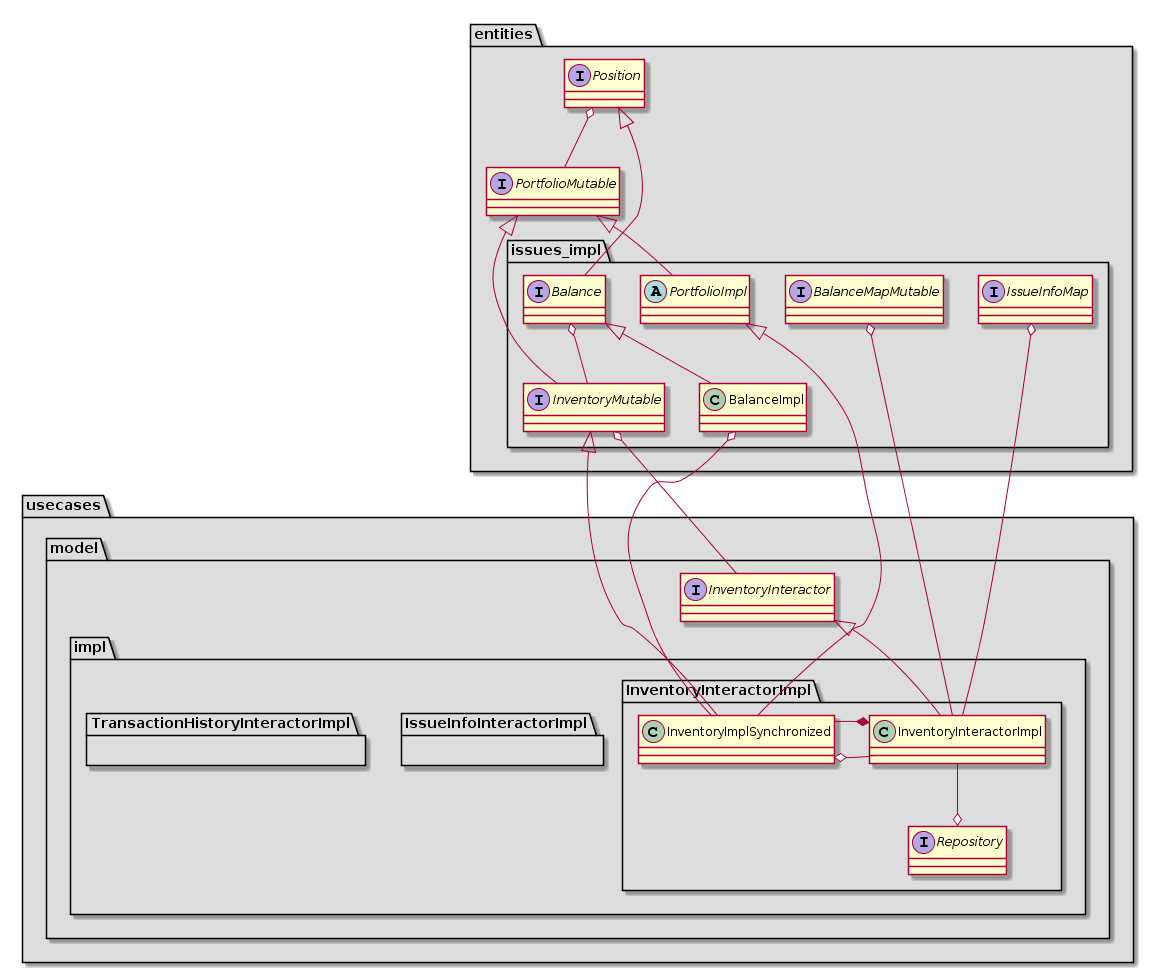

The diagram above was rendered by PlantUML. Its source (embedded in the PNG):
@startuml
namespace entities #DDDDDD {

interface Position
interface PortfolioMutable


Position o-- PortfolioMutable
}
namespace entities.issues_impl #DDDDDD {
interface Balance
class BalanceImpl
interface BalanceMapMutable
interface InventoryMutable
interface IssueInfoMap
abstract PortfolioImpl

entities.Position<|--Balance
Balance <|--BalanceImpl
entities.PortfolioMutable<|--InventoryMutable
entities.PortfolioMutable<|--PortfolioImpl

Balance o--InventoryMutable
}



namespace usecases #DDDDDD {
}


namespace usecases.model #DDDDDD {
interface InventoryInteractor

entities.issues_impl.InventoryMutable o--InventoryInteractor

}

namespace usecases.model.impl #DDDDDD {
}

namespace usecases.model.impl.InventoryInteractorImpl #DDDDDD {
class InventoryInteractorImpl
interface Repository
class InventoryImplSynchronized

usecases.model.InventoryInteractor<|--InventoryInteractorImpl
entities.issues_impl.InventoryMutable<|--InventoryImplSynchronized
entities.issues_impl.PortfolioImpl <|-- InventoryImplSynchronized


InventoryInteractorImpl --o Repository
InventoryImplSynchronized o- InventoryInteractorImpl
InventoryImplSynchronized -* InventoryInteractorImpl
entities.issues_impl.BalanceMapMutable o-- InventoryInteractorImpl
entities.issues_impl.IssueInfoMap o-- InventoryInteractorImpl

entities.issues_impl.BalanceImpl o-- InventoryImplSynchronized

}

namespace usecases.model.impl.IssueInfoInteractorImpl #DDDDDD {

}

namespace usecases.model.impl.TransactionHistoryInteractorImpl #DDDDDD {

}
@enduml